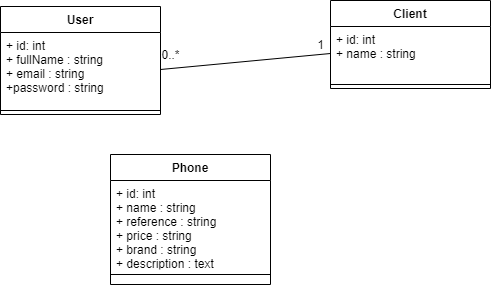

The diagram above was exported from draw.io. Its source (the exported page's mxGraphModel, read from the mxfile embedded in the PNG):
<mxGraphModel dx="868" dy="510" grid="1" gridSize="10" guides="1" tooltips="1" connect="1" arrows="1" fold="1" page="1" pageScale="1" pageWidth="827" pageHeight="1169" math="0" shadow="0">
  <root>
    <mxCell id="WIyWlLk6GJQsqaUBKTNV-0" />
    <mxCell id="WIyWlLk6GJQsqaUBKTNV-1" parent="WIyWlLk6GJQsqaUBKTNV-0" />
    <mxCell id="upVRH19dfs75Nxhh4Q33-5" value="User" style="swimlane;fontStyle=1;align=center;verticalAlign=top;childLayout=stackLayout;horizontal=1;startSize=26;horizontalStack=0;resizeParent=1;resizeParentMax=0;resizeLast=0;collapsible=1;marginBottom=0;" vertex="1" parent="WIyWlLk6GJQsqaUBKTNV-1">
      <mxGeometry x="60" y="12" width="160" height="108" as="geometry" />
    </mxCell>
    <mxCell id="upVRH19dfs75Nxhh4Q33-6" value="+ id: int &#10;+ fullName : string&#10;+ email : string&#10;+password : string" style="text;strokeColor=none;fillColor=none;align=left;verticalAlign=top;spacingLeft=4;spacingRight=4;overflow=hidden;rotatable=0;points=[[0,0.5],[1,0.5]];portConstraint=eastwest;" vertex="1" parent="upVRH19dfs75Nxhh4Q33-5">
      <mxGeometry y="26" width="160" height="74" as="geometry" />
    </mxCell>
    <mxCell id="upVRH19dfs75Nxhh4Q33-7" value="" style="line;strokeWidth=1;fillColor=none;align=left;verticalAlign=middle;spacingTop=-1;spacingLeft=3;spacingRight=3;rotatable=0;labelPosition=right;points=[];portConstraint=eastwest;" vertex="1" parent="upVRH19dfs75Nxhh4Q33-5">
      <mxGeometry y="100" width="160" height="8" as="geometry" />
    </mxCell>
    <mxCell id="upVRH19dfs75Nxhh4Q33-9" value="Client" style="swimlane;fontStyle=1;align=center;verticalAlign=top;childLayout=stackLayout;horizontal=1;startSize=26;horizontalStack=0;resizeParent=1;resizeParentMax=0;resizeLast=0;collapsible=1;marginBottom=0;" vertex="1" parent="WIyWlLk6GJQsqaUBKTNV-1">
      <mxGeometry x="390" y="6" width="160" height="88" as="geometry" />
    </mxCell>
    <mxCell id="upVRH19dfs75Nxhh4Q33-10" value="+ id: int &#10;+ name : string" style="text;strokeColor=none;fillColor=none;align=left;verticalAlign=top;spacingLeft=4;spacingRight=4;overflow=hidden;rotatable=0;points=[[0,0.5],[1,0.5]];portConstraint=eastwest;" vertex="1" parent="upVRH19dfs75Nxhh4Q33-9">
      <mxGeometry y="26" width="160" height="54" as="geometry" />
    </mxCell>
    <mxCell id="upVRH19dfs75Nxhh4Q33-11" value="" style="line;strokeWidth=1;fillColor=none;align=left;verticalAlign=middle;spacingTop=-1;spacingLeft=3;spacingRight=3;rotatable=0;labelPosition=right;points=[];portConstraint=eastwest;" vertex="1" parent="upVRH19dfs75Nxhh4Q33-9">
      <mxGeometry y="80" width="160" height="8" as="geometry" />
    </mxCell>
    <mxCell id="upVRH19dfs75Nxhh4Q33-12" value="Phone" style="swimlane;fontStyle=1;align=center;verticalAlign=top;childLayout=stackLayout;horizontal=1;startSize=26;horizontalStack=0;resizeParent=1;resizeParentMax=0;resizeLast=0;collapsible=1;marginBottom=0;" vertex="1" parent="WIyWlLk6GJQsqaUBKTNV-1">
      <mxGeometry x="170" y="160" width="160" height="130" as="geometry" />
    </mxCell>
    <mxCell id="upVRH19dfs75Nxhh4Q33-13" value="+ id: int &#10;+ name : string&#10;+ reference : string &#10;+ price : string&#10;+ brand : string&#10;+ description : text" style="text;strokeColor=none;fillColor=none;align=left;verticalAlign=top;spacingLeft=4;spacingRight=4;overflow=hidden;rotatable=0;points=[[0,0.5],[1,0.5]];portConstraint=eastwest;" vertex="1" parent="upVRH19dfs75Nxhh4Q33-12">
      <mxGeometry y="26" width="160" height="84" as="geometry" />
    </mxCell>
    <mxCell id="upVRH19dfs75Nxhh4Q33-14" value="" style="line;strokeWidth=1;fillColor=none;align=left;verticalAlign=middle;spacingTop=-1;spacingLeft=3;spacingRight=3;rotatable=0;labelPosition=right;points=[];portConstraint=eastwest;" vertex="1" parent="upVRH19dfs75Nxhh4Q33-12">
      <mxGeometry y="110" width="160" height="20" as="geometry" />
    </mxCell>
    <mxCell id="upVRH19dfs75Nxhh4Q33-16" value="" style="endArrow=none;html=1;exitX=1;exitY=0.5;exitDx=0;exitDy=0;entryX=0;entryY=0.5;entryDx=0;entryDy=0;" edge="1" parent="WIyWlLk6GJQsqaUBKTNV-1" source="upVRH19dfs75Nxhh4Q33-6" target="upVRH19dfs75Nxhh4Q33-10">
      <mxGeometry width="50" height="50" relative="1" as="geometry">
        <mxPoint x="390" y="180" as="sourcePoint" />
        <mxPoint x="440" y="130" as="targetPoint" />
      </mxGeometry>
    </mxCell>
    <mxCell id="upVRH19dfs75Nxhh4Q33-17" value="0..*" style="text;html=1;align=center;verticalAlign=middle;resizable=0;points=[];autosize=1;" vertex="1" parent="WIyWlLk6GJQsqaUBKTNV-1">
      <mxGeometry x="215" y="50" width="30" height="20" as="geometry" />
    </mxCell>
    <mxCell id="upVRH19dfs75Nxhh4Q33-18" value="1" style="text;html=1;align=center;verticalAlign=middle;resizable=0;points=[];autosize=1;" vertex="1" parent="WIyWlLk6GJQsqaUBKTNV-1">
      <mxGeometry x="370" y="40" width="20" height="20" as="geometry" />
    </mxCell>
  </root>
</mxGraphModel>